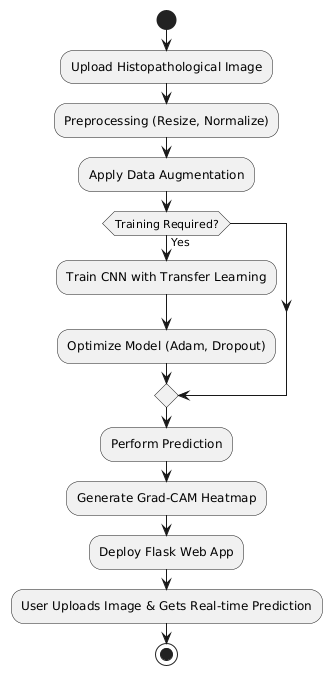

The diagram above was rendered by PlantUML. Its source (embedded in the PNG):
@startuml
start
:Upload Histopathological Image;
:Preprocessing (Resize, Normalize);
:Apply Data Augmentation;
if (Training Required?) then (Yes)
  :Train CNN with Transfer Learning;
  :Optimize Model (Adam, Dropout);
endif
:Perform Prediction;
:Generate Grad-CAM Heatmap;
:Deploy Flask Web App;
:User Uploads Image & Gets Real-time Prediction;
stop
@enduml